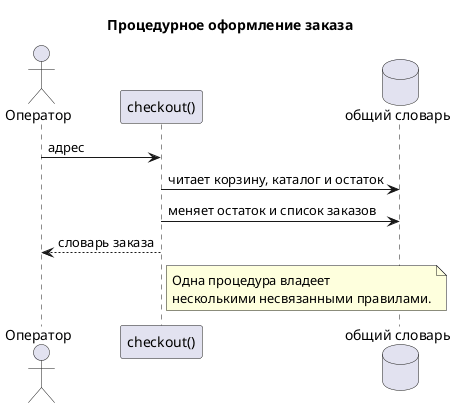

The diagram above was rendered by PlantUML. Its source (embedded in the PNG):
@startuml
!pragma layout smetana
skinparam backgroundColor white
skinparam shadowing false
title Процедурное оформление заказа
actor Оператор
participant "checkout()" as C
database "общий словарь" as S
Оператор -> C : адрес
C -> S : читает корзину, каталог и остаток
C -> S : меняет остаток и список заказов
C --> Оператор : словарь заказа
note right of C
Одна процедура владеет
несколькими несвязанными правилами.
end note
@enduml